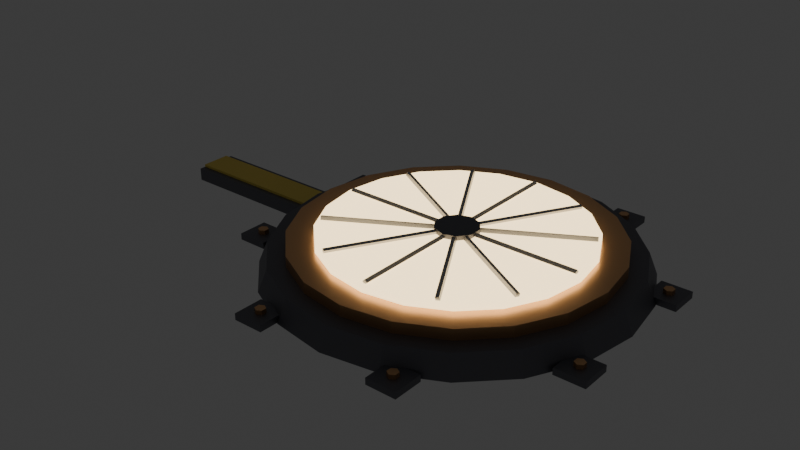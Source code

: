 # Source: beam_emitter.blend  (saved by Blender 5.2.44; exported with 4.5.12 LTS)
import bpy
from mathutils import Matrix  # noqa: F401  (used for matrix-valued properties, if any)

bpy.ops.wm.read_factory_settings(use_empty=True)
scene = bpy.context.scene
scene.name = 'Scene'

# ---- collections
col_collection = bpy.data.collections.new('Collection'); scene.collection.children.link(col_collection)

# ---- materials (node trees are filled in below, after node groups)
mat_irondark = bpy.data.materials.new('IronDark')
mat_irondark.use_backface_culling = True
mat_irondark.diffuse_color = (0.17, 0.17, 0.19, 1.0)
mat_copper = bpy.data.materials.new('Copper')
mat_copper.use_backface_culling = True
mat_copper.diffuse_color = (0.78, 0.45, 0.22, 1.0)
mat_lamp = bpy.data.materials.new('Lamp')
mat_lamp.use_backface_culling = True
mat_lamp.diffuse_color = (1.0, 0.75, 0.4, 1.0)
mat_iron = bpy.data.materials.new('Iron')
mat_iron.use_backface_culling = True
mat_iron.diffuse_color = (0.42, 0.43, 0.46, 1.0)
mat_yellow = bpy.data.materials.new('Yellow')
mat_yellow.use_backface_culling = True
mat_yellow.diffuse_color = (0.9, 0.7, 0.15, 1.0)

# ---- material node trees
mat_irondark.use_nodes = True; mat_irondark.node_tree.nodes.clear()
_N = mat_irondark.node_tree.nodes; _L = mat_irondark.node_tree.links
n0 = _N.new('ShaderNodeBsdfPrincipled'); n0.name = 'Principled BSDF'; n0.location = (-200, 100)
n0.inputs[0].default_value = (0.17, 0.17, 0.19, 1.0)
n0.inputs[1].default_value = 0.7
n0.inputs[2].default_value = 0.55
n0.inputs[10].default_value = 0.005
n1 = _N.new('ShaderNodeOutputMaterial'); n1.name = 'Material Output'; n1.location = (200, 100)
_L.new(n0.outputs[0], n1.inputs[0])
n1.is_active_output = True
mat_copper.use_nodes = True; mat_copper.node_tree.nodes.clear()
_N = mat_copper.node_tree.nodes; _L = mat_copper.node_tree.links
n0 = _N.new('ShaderNodeBsdfPrincipled'); n0.name = 'Principled BSDF'; n0.location = (-200, 100)
n0.inputs[0].default_value = (0.78, 0.45, 0.22, 1.0)
n0.inputs[1].default_value = 0.9
n0.inputs[2].default_value = 0.35
n0.inputs[10].default_value = 0.005
n1 = _N.new('ShaderNodeOutputMaterial'); n1.name = 'Material Output'; n1.location = (200, 100)
_L.new(n0.outputs[0], n1.inputs[0])
n1.is_active_output = True
mat_lamp.use_nodes = True; mat_lamp.node_tree.nodes.clear()
_N = mat_lamp.node_tree.nodes; _L = mat_lamp.node_tree.links
n0 = _N.new('ShaderNodeBsdfPrincipled'); n0.name = 'Principled BSDF'; n0.location = (-200, 100)
n0.inputs[0].default_value = (1.0, 0.75, 0.4, 1.0)
n0.inputs[2].default_value = 0.75
n0.inputs[10].default_value = 0.005
n0.inputs[27].default_value = (1.0, 0.75, 0.4, 1.0)
n0.inputs[28].default_value = 3.0
n1 = _N.new('ShaderNodeOutputMaterial'); n1.name = 'Material Output'; n1.location = (200, 100)
_L.new(n0.outputs[0], n1.inputs[0])
n1.is_active_output = True
mat_iron.use_nodes = True; mat_iron.node_tree.nodes.clear()
_N = mat_iron.node_tree.nodes; _L = mat_iron.node_tree.links
n0 = _N.new('ShaderNodeBsdfPrincipled'); n0.name = 'Principled BSDF'; n0.location = (-200, 100)
n0.inputs[0].default_value = (0.42, 0.43, 0.46, 1.0)
n0.inputs[1].default_value = 0.8
n0.inputs[2].default_value = 0.45
n0.inputs[10].default_value = 0.005
n1 = _N.new('ShaderNodeOutputMaterial'); n1.name = 'Material Output'; n1.location = (200, 100)
_L.new(n0.outputs[0], n1.inputs[0])
n1.is_active_output = True
mat_yellow.use_nodes = True; mat_yellow.node_tree.nodes.clear()
_N = mat_yellow.node_tree.nodes; _L = mat_yellow.node_tree.links
n0 = _N.new('ShaderNodeBsdfPrincipled'); n0.name = 'Principled BSDF'; n0.location = (-200, 100)
n0.inputs[0].default_value = (0.9, 0.7, 0.15, 1.0)
n0.inputs[2].default_value = 0.75
n0.inputs[10].default_value = 0.005
n1 = _N.new('ShaderNodeOutputMaterial'); n1.name = 'Material Output'; n1.location = (200, 100)
_L.new(n0.outputs[0], n1.inputs[0])
n1.is_active_output = True

# ---- world
world_world = bpy.data.worlds.new('World'); scene.world = world_world
world_world.use_nodes = True; world_world.node_tree.nodes.clear()
_N = world_world.node_tree.nodes; _L = world_world.node_tree.links
n0 = _N.new('ShaderNodeOutputWorld'); n0.name = 'World Output'; n0.location = (200, 100)
n1 = _N.new('ShaderNodeBackground'); n1.name = 'Background'; n1.location = (-200, 100)
n1.inputs[0].default_value = (0.05088, 0.05088, 0.05088, 1.0)
_L.new(n1.outputs[0], n0.inputs[0])
n0.is_active_output = True
world_world.color = (0.05088, 0.05088, 0.05088)
world_world.sun_shadow_jitter_overblur = 0.0

# ---- meshes
me_beamemitter = bpy.data.meshes.new('BeamEmitter')
me_beamemitter.from_pydata([(0.3715, 0.1334, 0.0), (0.3715, 0.1334, 0.015), (0.0, 0.42, 0.0), (0.0, 0.4, 0.05), (0.1298, 0.3994, 0.0), (0.1236, 0.3804, 0.05), (0.2469, 0.3398, 0.0), (0.2351, 0.3236, 0.05), (0.3398, 0.2469, 0.0), (0.3236, 0.2351, 0.05), (0.3994, 0.1298, 0.0), (0.3804, 0.1236, 0.05), (0.42, 0.0, 0.0), (0.4, 0.0, 0.05), (0.3994, -0.1298, 0.0), (0.3804, -0.1236, 0.05), (0.3398, -0.2469, 0.0), (0.3236, -0.2351, 0.05), (0.2469, -0.3398, 0.0), (0.2351, -0.3236, 0.05), (0.1298, -0.3994, 0.0), (0.1236, -0.3804, 0.05), (0.0, -0.42, 0.0), (0.0, -0.4, 0.05), (-0.1298, -0.3994, 0.0), (-0.1236, -0.3804, 0.05), (-0.2469, -0.3398, 0.0), (-0.2351, -0.3236, 0.05), (-0.3398, -0.2469, 0.0), (-0.3236, -0.2351, 0.05), (-0.3994, -0.1298, 0.0), (-0.3804, -0.1236, 0.05), (-0.42, 0.0, 0.0), (-0.4, 0.0, 0.05), (-0.3994, 0.1298, 0.0), (-0.3804, 0.1236, 0.05), (-0.3398, 0.2469, 0.0), (-0.3236, 0.2351, 0.05), (-0.2469, 0.3398, 0.0), (-0.2351, 0.3236, 0.05), (-0.1298, 0.3994, 0.0), (-0.1236, 0.3804, 0.05), (0.0, 0.36, 0.045), (0.0, 0.36, 0.075), (0.1112, 0.3424, 0.045), (0.1112, 0.3424, 0.075), (0.2116, 0.2912, 0.045), (0.2116, 0.2912, 0.075), (0.2912, 0.2116, 0.045), (0.2912, 0.2116, 0.075), (0.3424, 0.1112, 0.045), (0.3424, 0.1112, 0.075), (0.36, 0.0, 0.045), (0.36, 0.0, 0.075), (0.3424, -0.1112, 0.045), (0.3424, -0.1112, 0.075), (0.2912, -0.2116, 0.045), (0.2912, -0.2116, 0.075), (0.2116, -0.2912, 0.045), (0.2116, -0.2912, 0.075), (0.1112, -0.3424, 0.045), (0.1112, -0.3424, 0.075), (0.0, -0.36, 0.045), (0.0, -0.36, 0.075), (-0.1112, -0.3424, 0.045), (-0.1112, -0.3424, 0.075), (-0.2116, -0.2912, 0.045), (-0.2116, -0.2912, 0.075), (-0.2912, -0.2116, 0.045), (-0.2912, -0.2116, 0.075), (-0.3424, -0.1112, 0.045), (-0.3424, -0.1112, 0.075), (-0.36, 0.0, 0.045), (-0.36, 0.0, 0.075), (-0.3424, 0.1112, 0.045), (-0.3424, 0.1112, 0.075), (-0.2912, 0.2116, 0.045), (-0.2912, 0.2116, 0.075), (-0.2116, 0.2912, 0.045), (-0.2116, 0.2912, 0.075), (-0.1112, 0.3424, 0.045), (-0.1112, 0.3424, 0.075), (0.0, 0.3, 0.075), (0.0, 0.3, 0.09), (0.09271, 0.2853, 0.075), (0.09271, 0.2853, 0.09), (0.1763, 0.2427, 0.075), (0.1763, 0.2427, 0.09), (0.2427, 0.1763, 0.075), (0.2427, 0.1763, 0.09), (0.2853, 0.09271, 0.075), (0.2853, 0.09271, 0.09), (0.3, 0.0, 0.075), (0.3, 0.0, 0.09), (0.2853, -0.09271, 0.075), (0.2853, -0.09271, 0.09), (0.2427, -0.1763, 0.075), (0.2427, -0.1763, 0.09), (0.1763, -0.2427, 0.075), (0.1763, -0.2427, 0.09), (0.09271, -0.2853, 0.075), (0.09271, -0.2853, 0.09), (0.0, -0.3, 0.075), (0.0, -0.3, 0.09), (-0.09271, -0.2853, 0.075), (-0.09271, -0.2853, 0.09), (-0.1763, -0.2427, 0.075), (-0.1763, -0.2427, 0.09), (-0.2427, -0.1763, 0.075), (-0.2427, -0.1763, 0.09), (-0.2853, -0.09271, 0.075), (-0.2853, -0.09271, 0.09), (-0.3, 0.0, 0.075), (-0.3, 0.0, 0.09), (-0.2853, 0.09271, 0.075), (-0.2853, 0.09271, 0.09), (-0.2427, 0.1763, 0.075), (-0.2427, 0.1763, 0.09), (-0.1763, 0.2427, 0.075), (-0.1763, 0.2427, 0.09), (-0.09271, 0.2853, 0.075), (-0.09271, 0.2853, 0.09), (0.29, 0.006, 0.093), (-0.29, 0.006, 0.093), (0.29, 0.0, 0.099), (-0.29, 0.0, 0.099), (0.29, -0.006, 0.093), (-0.29, -0.006, 0.093), (0.29, 0.0, 0.087), (-0.29, 0.0, 0.087), (0.2485, 0.1495, 0.096), (-0.2537, -0.1405, 0.096), (0.2526, 0.1424, 0.0982), (-0.2496, -0.1476, 0.0982), (0.2537, 0.1405, 0.09), (-0.2485, -0.1495, 0.09), (0.2496, 0.1476, 0.0878), (-0.2526, -0.1424, 0.0878), (0.1424, 0.2526, 0.0982), (-0.1476, -0.2496, 0.0982), (0.1495, 0.2485, 0.096), (-0.1405, -0.2537, 0.096), (0.1476, 0.2496, 0.0878), (-0.1424, -0.2526, 0.0878), (0.1405, 0.2537, 0.09), (-0.1495, -0.2485, 0.09), (1.739e-17, 0.29, 0.099), (-1.812e-17, -0.29, 0.099), (0.006, 0.29, 0.093), (0.006, -0.29, 0.093), (1.812e-17, 0.29, 0.087), (-1.739e-17, -0.29, 0.087), (-0.006, 0.29, 0.093), (-0.006, -0.29, 0.093), (-0.1424, 0.2526, 0.0982), (0.1476, -0.2496, 0.0982), (-0.1405, 0.2537, 0.09), (0.1495, -0.2485, 0.09), (-0.1476, 0.2496, 0.0878), (0.1424, -0.2526, 0.0878), (-0.1495, 0.2485, 0.096), (0.1405, -0.2537, 0.096), (-0.2485, 0.1495, 0.096), (0.2537, -0.1405, 0.096), (-0.2496, 0.1476, 0.0878), (0.2526, -0.1424, 0.0878), (-0.2537, 0.1405, 0.09), (0.2485, -0.1495, 0.09), (-0.2526, 0.1424, 0.0982), (0.2496, -0.1476, 0.0982), (0.0, 0.05, 0.088), (0.0, 0.05, 0.1), (0.02939, 0.04045, 0.088), (0.02939, 0.04045, 0.1), (0.04755, 0.01545, 0.088), (0.04755, 0.01545, 0.1), (0.04755, -0.01545, 0.088), (0.04755, -0.01545, 0.1), (0.02939, -0.04045, 0.088), (0.02939, -0.04045, 0.1), (0.0, -0.05, 0.088), (0.0, -0.05, 0.1), (-0.02939, -0.04045, 0.088), (-0.02939, -0.04045, 0.1), (-0.04755, -0.01545, 0.088), (-0.04755, -0.01545, 0.1), (-0.04755, 0.01545, 0.088), (-0.04755, 0.01545, 0.1), (-0.02939, 0.04045, 0.088), (-0.02939, 0.04045, 0.1), (0.3715, 0.2034, 0.0), (0.3715, 0.2034, 0.015), (0.4415, 0.1334, 0.0), (0.4415, 0.1334, 0.015), (0.4415, 0.2034, 0.0), (0.4415, 0.2034, 0.015), (0.1334, 0.3715, 0.0), (0.1334, 0.3715, 0.015), (0.4065, 0.1804, 0.015), (0.4065, 0.1804, 0.025), (0.4169, 0.1744, 0.015), (0.4169, 0.1744, 0.025), (0.4169, 0.1624, 0.015), (0.4169, 0.1624, 0.025), (0.4065, 0.1564, 0.015), (0.4065, 0.1564, 0.025), (0.3961, 0.1624, 0.015), (0.3961, 0.1624, 0.025), (0.3961, 0.1744, 0.015), (0.3961, 0.1744, 0.025), (0.1334, 0.4415, 0.0), (0.1334, 0.4415, 0.015), (0.2034, 0.3715, 0.0), (0.2034, 0.3715, 0.015), (0.2034, 0.4415, 0.0), (0.2034, 0.4415, 0.015), (-0.2034, 0.3715, 0.015), (-0.2034, 0.3715, 0.0), (0.1684, 0.4185, 0.015), (0.1684, 0.4185, 0.025), (0.1788, 0.4125, 0.015), (0.1788, 0.4125, 0.025), (0.1788, 0.4005, 0.015), (0.1788, 0.4005, 0.025), (0.1684, 0.3945, 0.015), (0.1684, 0.3945, 0.025), (0.158, 0.4005, 0.015), (0.158, 0.4005, 0.025), (0.158, 0.4125, 0.015), (0.158, 0.4125, 0.025), (-0.2034, 0.4415, 0.0), (-0.2034, 0.4415, 0.015), (-0.1334, 0.3715, 0.0), (-0.1334, 0.3715, 0.015), (-0.1334, 0.4415, 0.0), (-0.1334, 0.4415, 0.015), (-0.4415, 0.1334, 0.015), (-0.4415, 0.1334, 0.0), (-0.1684, 0.4185, 0.015), (-0.1684, 0.4185, 0.025), (-0.158, 0.4125, 0.015), (-0.158, 0.4125, 0.025), (-0.158, 0.4005, 0.015), (-0.158, 0.4005, 0.025), (-0.1684, 0.3945, 0.015), (-0.1684, 0.3945, 0.025), (-0.1788, 0.4005, 0.015), (-0.1788, 0.4005, 0.025), (-0.1788, 0.4125, 0.015), (-0.1788, 0.4125, 0.025), (-0.4415, 0.2034, 0.0), (-0.4415, 0.2034, 0.015), (-0.3715, 0.1334, 0.0), (-0.3715, 0.1334, 0.015), (-0.3715, 0.2034, 0.0), (-0.3715, 0.2034, 0.015), (-0.4415, -0.2034, 0.0), (-0.4415, -0.2034, 0.015), (-0.4065, 0.1804, 0.015), (-0.4065, 0.1804, 0.025), (-0.3961, 0.1744, 0.015), (-0.3961, 0.1744, 0.025), (-0.3961, 0.1624, 0.015), (-0.3961, 0.1624, 0.025), (-0.4065, 0.1564, 0.015), (-0.4065, 0.1564, 0.025), (-0.4169, 0.1624, 0.015), (-0.4169, 0.1624, 0.025), (-0.4169, 0.1744, 0.015), (-0.4169, 0.1744, 0.025), (-0.4415, -0.1334, 0.0), (-0.4415, -0.1334, 0.015), (-0.3715, -0.2034, 0.0), (-0.3715, -0.2034, 0.015), (-0.3715, -0.1334, 0.0), (-0.3715, -0.1334, 0.015), (-0.2034, -0.4415, 0.015), (-0.2034, -0.4415, 0.0), (-0.4065, -0.1564, 0.015), (-0.4065, -0.1564, 0.025), (-0.3961, -0.1624, 0.015), (-0.3961, -0.1624, 0.025), (-0.3961, -0.1744, 0.015), (-0.3961, -0.1744, 0.025), (-0.4065, -0.1804, 0.015), (-0.4065, -0.1804, 0.025), (-0.4169, -0.1744, 0.015), (-0.4169, -0.1744, 0.025), (-0.4169, -0.1624, 0.015), (-0.4169, -0.1624, 0.025), (-0.2034, -0.3715, 0.0), (-0.2034, -0.3715, 0.015), (-0.1334, -0.4415, 0.0), (-0.1334, -0.4415, 0.015), (-0.1334, -0.3715, 0.0), (-0.1334, -0.3715, 0.015), (0.1334, -0.4415, 0.0), (0.1334, -0.4415, 0.015), (-0.1684, -0.3945, 0.015), (-0.1684, -0.3945, 0.025), (-0.158, -0.4005, 0.015), (-0.158, -0.4005, 0.025), (-0.158, -0.4125, 0.015), (-0.158, -0.4125, 0.025), (-0.1684, -0.4185, 0.015), (-0.1684, -0.4185, 0.025), (-0.1788, -0.4125, 0.015), (-0.1788, -0.4125, 0.025), (-0.1788, -0.4005, 0.015), (-0.1788, -0.4005, 0.025), (0.1334, -0.3715, 0.0), (0.1334, -0.3715, 0.015), (0.2034, -0.4415, 0.0), (0.2034, -0.4415, 0.015), (0.2034, -0.3715, 0.0), (0.2034, -0.3715, 0.015), (0.3715, -0.2034, 0.015), (0.3715, -0.2034, 0.0), (0.1684, -0.3945, 0.015), (0.1684, -0.3945, 0.025), (0.1788, -0.4005, 0.015), (0.1788, -0.4005, 0.025), (0.1788, -0.4125, 0.015), (0.1788, -0.4125, 0.025), (0.1684, -0.4185, 0.015), (0.1684, -0.4185, 0.025), (0.158, -0.4125, 0.015), (0.158, -0.4125, 0.025), (0.158, -0.4005, 0.015), (0.158, -0.4005, 0.025), (0.3715, -0.1334, 0.0), (0.3715, -0.1334, 0.015), (0.4415, -0.2034, 0.0), (0.4415, -0.2034, 0.015), (0.4415, -0.1334, 0.0), (0.4415, -0.1334, 0.015), (-0.75, -0.05, 0.0), (-0.75, -0.05, 0.03), (0.4065, -0.1564, 0.015), (0.4065, -0.1564, 0.025), (0.4169, -0.1624, 0.015), (0.4169, -0.1624, 0.025), (0.4169, -0.1744, 0.015), (0.4169, -0.1744, 0.025), (0.4065, -0.1804, 0.015), (0.4065, -0.1804, 0.025), (0.3961, -0.1744, 0.015), (0.3961, -0.1744, 0.025), (0.3961, -0.1624, 0.015), (0.3961, -0.1624, 0.025), (-0.75, 0.05, 0.0), (-0.75, 0.05, 0.03), (-0.41, -0.05, 0.0), (-0.41, -0.05, 0.03), (-0.41, 0.05, 0.0), (-0.41, 0.05, 0.03), (-0.75, -0.035, 0.03), (-0.75, -0.035, 0.036), (-0.75, 0.035, 0.03), (-0.75, 0.035, 0.036), (-0.41, -0.035, 0.03), (-0.41, -0.035, 0.036), (-0.41, 0.035, 0.03), (-0.41, 0.035, 0.036)], [], [(152, 153, 147, 146), (134, 135, 137, 136), (2, 3, 5, 4), (66, 67, 69, 68), (52, 53, 55, 54), (4, 5, 7, 6), (64, 65, 67, 66), (102, 103, 105, 104), (6, 7, 9, 8), (98, 99, 101, 100), (278, 279, 281, 280), (8, 9, 11, 10), (160, 161, 155, 154), (50, 51, 53, 52), (10, 11, 13, 12), (62, 63, 65, 64), (128, 122, 124, 126), (12, 13, 15, 14), (140, 141, 143, 142), (90, 91, 93, 92), (14, 15, 17, 16), (86, 87, 89, 88), (48, 49, 51, 50), (16, 17, 19, 18), (60, 61, 63, 62), (150, 151, 153, 152), (18, 19, 21, 20), (155, 161, 159, 157), (136, 130, 132, 134), (20, 21, 23, 22), (148, 149, 151, 150), (46, 47, 49, 48), (22, 23, 25, 24), (58, 59, 61, 60), (104, 105, 107, 106), (24, 25, 27, 26), (100, 101, 103, 102), (158, 159, 161, 160), (26, 27, 29, 28), (215, 211, 197, 213), (44, 45, 47, 46), (28, 29, 31, 30), (56, 57, 59, 58), (138, 139, 141, 140), (30, 31, 33, 32), (126, 127, 129, 128), (170, 171, 173, 172), (32, 33, 35, 34), (88, 89, 91, 90), (42, 43, 45, 44), (34, 35, 37, 36), (54, 55, 57, 56), (146, 148, 150, 152), (36, 37, 39, 38), (5, 3, 41, 39, 37, 35, 33, 31, 29, 27, 25, 23, 21, 19, 17, 15, 13, 11, 9, 7), (129, 127, 125, 123), (38, 39, 41, 40), (154, 155, 157, 156), (162, 163, 165, 164), (40, 41, 3, 2), (2, 4, 6, 8, 10, 12, 14, 16, 18, 20, 22, 24, 26, 28, 30, 32, 34, 36, 38, 40), (84, 85, 87, 86), (146, 147, 149, 148), (68, 69, 71, 70), (160, 154, 156, 158), (96, 97, 99, 98), (70, 71, 73, 72), (142, 144, 138, 140), (147, 153, 151, 149), (72, 73, 75, 74), (82, 83, 85, 84), (128, 129, 123, 122), (74, 75, 77, 76), (164, 166, 168, 162), (94, 95, 97, 96), (76, 77, 79, 78), (133, 131, 137, 135), (54, 56, 58, 60, 62, 64, 66, 68, 70, 72, 74, 76, 78, 80, 42, 44, 46, 48, 50, 52), (78, 79, 81, 80), (92, 93, 95, 94), (106, 107, 109, 108), (80, 81, 43, 42), (69, 67, 65, 63, 61, 59, 57, 55, 53, 51, 49, 47, 45, 43, 81, 79, 77, 75, 73, 71), (124, 125, 127, 126), (141, 139, 145, 143), (108, 109, 111, 110), (172, 173, 175, 174), (144, 145, 139, 138), (110, 111, 113, 112), (198, 199, 201, 200), (164, 165, 167, 166), (112, 113, 115, 114), (122, 123, 125, 124), (156, 157, 159, 158), (114, 115, 117, 116), (132, 133, 135, 134), (142, 143, 145, 144), (116, 117, 119, 118), (130, 131, 133, 132), (90, 92, 94, 96, 98, 100, 102, 104, 106, 108, 110, 112, 114, 116, 118, 120, 82, 84, 86, 88), (118, 119, 121, 120), (136, 137, 131, 130), (166, 167, 169, 168), (120, 121, 83, 82), (101, 99, 97, 95, 93, 91, 89, 87, 85, 83, 121, 119, 117, 115, 113, 111, 109, 107, 105, 103), (204, 205, 207, 206), (210, 214, 212, 196), (168, 169, 163, 162), (167, 165, 163, 169), (210, 211, 215, 214), (174, 175, 177, 176), (195, 191, 1, 193), (202, 203, 205, 204), (176, 177, 179, 178), (190, 194, 192, 0), (230, 234, 232, 217), (178, 179, 181, 180), (192, 193, 1, 0), (214, 215, 213, 212), (180, 181, 183, 182), (194, 195, 193, 192), (200, 201, 203, 202), (182, 183, 185, 184), (190, 191, 195, 194), (218, 219, 221, 220), (184, 185, 187, 186), (0, 1, 191, 190), (172, 174, 176, 178, 180, 182, 184, 186, 188, 170), (186, 187, 189, 188), (252, 253, 236, 237), (196, 197, 211, 210), (188, 189, 171, 170), (175, 173, 171, 189, 187, 185, 183, 181, 179, 177), (200, 202, 204, 206, 208, 198), (206, 207, 209, 208), (212, 213, 197, 196), (232, 233, 216, 217), (208, 209, 199, 198), (207, 205, 203, 201, 199, 209), (220, 221, 223, 222), (250, 254, 252, 237), (234, 235, 233, 232), (222, 223, 225, 224), (275, 271, 257, 273), (230, 231, 235, 234), (224, 225, 227, 226), (221, 219, 229, 227, 225, 223), (217, 216, 231, 230), (226, 227, 229, 228), (238, 239, 241, 240), (235, 231, 216, 233), (228, 229, 219, 218), (218, 220, 222, 224, 226, 228), (240, 241, 243, 242), (318, 319, 321, 320), (254, 255, 253, 252), (242, 243, 245, 244), (270, 274, 272, 256), (250, 251, 255, 254), (244, 245, 247, 246), (243, 241, 239, 249, 247, 245), (237, 236, 251, 250), (246, 247, 249, 248), (258, 259, 261, 260), (255, 251, 236, 253), (248, 249, 239, 238), (240, 242, 244, 246, 248, 238), (260, 261, 263, 262), (274, 275, 273, 272), (290, 294, 292, 277), (262, 263, 265, 264), (270, 271, 275, 274), (315, 311, 297, 313), (264, 265, 267, 266), (256, 257, 271, 270), (260, 262, 264, 266, 268, 258), (266, 267, 269, 268), (272, 273, 257, 256), (292, 293, 276, 277), (268, 269, 259, 258), (263, 261, 259, 269, 267, 265), (280, 281, 283, 282), (362, 363, 361, 360), (294, 295, 293, 292), (282, 283, 285, 284), (310, 314, 312, 296), (290, 291, 295, 294), (284, 285, 287, 286), (281, 279, 289, 287, 285, 283), (277, 276, 291, 290), (286, 287, 289, 288), (298, 299, 301, 300), (295, 291, 276, 293), (288, 289, 279, 278), (280, 282, 284, 286, 288, 278), (300, 301, 303, 302), (314, 315, 313, 312), (330, 334, 332, 317), (302, 303, 305, 304), (310, 311, 315, 314), (355, 351, 337, 353), (304, 305, 307, 306), (296, 297, 311, 310), (300, 302, 304, 306, 308, 298), (306, 307, 309, 308), (312, 313, 297, 296), (332, 333, 316, 317), (308, 309, 299, 298), (303, 301, 299, 309, 307, 305), (320, 321, 323, 322), (360, 361, 357, 356), (334, 335, 333, 332), (322, 323, 325, 324), (350, 354, 352, 336), (330, 331, 335, 334), (324, 325, 327, 326), (321, 319, 329, 327, 325, 323), (317, 316, 331, 330), (326, 327, 329, 328), (338, 339, 341, 340), (335, 331, 316, 333), (328, 329, 319, 318), (320, 322, 324, 326, 328, 318), (340, 341, 343, 342), (354, 355, 353, 352), (358, 359, 363, 362), (342, 343, 345, 344), (350, 351, 355, 354), (356, 357, 359, 358), (344, 345, 347, 346), (336, 337, 351, 350), (340, 342, 344, 346, 348, 338), (346, 347, 349, 348), (352, 353, 337, 336), (358, 362, 360, 356), (348, 349, 339, 338), (343, 341, 339, 349, 347, 345), (363, 359, 357, 361)])
me_beamemitter.polygons.foreach_set('material_index', [3, 3, 0, 1, 1, 0, 1, 2, 0, 2, 1, 0, 3, 1, 0, 1, 3, 0, 3, 2, 0, 2, 1, 0, 1, 3, 0, 3, 3, 0, 3, 1, 0, 1, 2, 0, 2, 3, 0, 0, 1, 0, 1, 3, 0, 3, 0, 0, 2, 1, 0, 1, 3, 0, 0, 3, 0, 3, 3, 0, 0, 2, 3, 1, 3, 2, 1, 3, 3, 1, 2, 3, 1, 3, 2, 1, 3, 1, 1, 2, 2, 1, 1, 3, 3, 2, 0, 3, 2, 1, 3, 2, 3, 3, 2, 3, 3, 2, 3, 2, 2, 3, 3, 2, 2, 1, 0, 3, 3, 0, 0, 0, 1, 0, 0, 0, 0, 0, 0, 0, 0, 1, 0, 0, 1, 0, 0, 0, 0, 0, 0, 0, 0, 1, 1, 0, 0, 1, 1, 1, 0, 0, 1, 0, 0, 1, 1, 0, 1, 1, 0, 1, 1, 1, 1, 0, 1, 0, 0, 1, 1, 0, 1, 1, 0, 1, 1, 1, 0, 0, 1, 0, 0, 1, 0, 1, 1, 0, 0, 1, 1, 1, 4, 0, 1, 0, 0, 1, 1, 0, 1, 1, 0, 1, 1, 1, 0, 0, 1, 0, 0, 1, 0, 1, 1, 0, 0, 1, 1, 1, 4, 0, 1, 0, 0, 1, 1, 0, 1, 1, 0, 1, 1, 1, 0, 4, 1, 0, 4, 1, 0, 1, 1, 0, 4, 1, 1, 4])
me_beamemitter.materials.append(mat_irondark)
me_beamemitter.materials.append(mat_copper)
me_beamemitter.materials.append(mat_lamp)
me_beamemitter.materials.append(mat_iron)
me_beamemitter.materials.append(mat_yellow)
me_beamemitter.update()

# ---- objects
ob_beamemitter = bpy.data.objects.new('BeamEmitter', me_beamemitter)

# ---- transforms, parenting, visibility, modifiers, constraints
ob_beamemitter.location = (0.0, 0.0, 0.0)

# ---- collection membership
scene.collection.objects.link(ob_beamemitter)

# ---- scene / render settings (as saved in the file)
scene.frame_start = 1; scene.frame_end = 250; scene.frame_set(1)
scene.render.engine = 'BLENDER_EEVEE_NEXT'
scene.render.bake_bias = 0.0
scene.render.bake_samples = 0
scene.render.compositor_device = 'GPU'
scene.eevee.use_volume_custom_range = False
scene.eevee.fast_gi_thickness_near = 0.1
scene.eevee.fast_gi_thickness_far = 0.0
scene.eevee.ray_tracing_options.screen_trace_thickness = 0.1
bpy.context.view_layer.update()

# ---- added for rendering (the .blend has no active camera): camera
cam_auto = bpy.data.cameras.new('AutoCamera')
cam_auto.lens = 50.0
cam_auto.sensor_width = 36.0
cam_auto.clip_end = 1000.0
ob_auto_camera = bpy.data.objects.new('AutoCamera', cam_auto)
scene.collection.objects.link(ob_auto_camera)
ob_auto_camera.location = (1.22101, -1.65031, 1.15021)
ob_auto_camera.rotation_euler = (1.09748, -7.21219e-08, 0.694738)
scene.camera = ob_auto_camera
bpy.context.view_layer.update()
